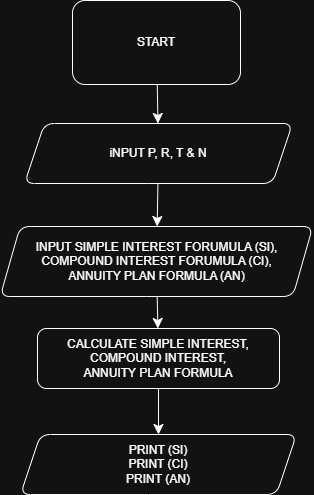

The diagram above was exported from draw.io. Its source (the exported page's mxGraphModel, read from the mxfile embedded in the PNG):
<mxGraphModel dx="730" dy="1187" grid="0" gridSize="10" guides="1" tooltips="1" connect="1" arrows="1" fold="1" page="0" pageScale="1" pageWidth="850" pageHeight="1100" math="0" shadow="0">
  <root>
    <mxCell id="0" />
    <mxCell id="1" parent="0" />
    <mxCell id="yflpW-Qpig9xdzm_re-Q-3" value="" style="edgeStyle=none;curved=1;rounded=0;orthogonalLoop=1;jettySize=auto;html=1;fontSize=12;startSize=8;endSize=8;" edge="1" parent="1" source="yflpW-Qpig9xdzm_re-Q-1" target="yflpW-Qpig9xdzm_re-Q-2">
      <mxGeometry relative="1" as="geometry" />
    </mxCell>
    <mxCell id="yflpW-Qpig9xdzm_re-Q-1" value="START" style="rounded=1;whiteSpace=wrap;html=1;" vertex="1" parent="1">
      <mxGeometry x="142" y="-353" width="168" height="84" as="geometry" />
    </mxCell>
    <mxCell id="yflpW-Qpig9xdzm_re-Q-11" value="" style="edgeStyle=none;curved=1;rounded=0;orthogonalLoop=1;jettySize=auto;html=1;fontSize=12;startSize=8;endSize=8;" edge="1" parent="1" source="yflpW-Qpig9xdzm_re-Q-2" target="yflpW-Qpig9xdzm_re-Q-10">
      <mxGeometry relative="1" as="geometry" />
    </mxCell>
    <mxCell id="yflpW-Qpig9xdzm_re-Q-2" value="iNPUT P, R, T &amp;amp; N" style="shape=parallelogram;perimeter=parallelogramPerimeter;whiteSpace=wrap;html=1;fixedSize=1;rounded=1;" vertex="1" parent="1">
      <mxGeometry x="94" y="-230" width="268" height="60" as="geometry" />
    </mxCell>
    <mxCell id="yflpW-Qpig9xdzm_re-Q-13" value="" style="edgeStyle=none;curved=1;rounded=0;orthogonalLoop=1;jettySize=auto;html=1;fontSize=12;startSize=8;endSize=8;" edge="1" parent="1" source="yflpW-Qpig9xdzm_re-Q-10" target="yflpW-Qpig9xdzm_re-Q-12">
      <mxGeometry relative="1" as="geometry" />
    </mxCell>
    <mxCell id="yflpW-Qpig9xdzm_re-Q-10" value="INPUT SIMPLE INTEREST&amp;nbsp;&lt;span style=&quot;background-color: transparent; color: light-dark(rgb(0, 0, 0), rgb(255, 255, 255));&quot;&gt;FORUMULA (SI),&lt;/span&gt;&lt;div&gt;&lt;span style=&quot;background-color: transparent; color: light-dark(rgb(0, 0, 0), rgb(255, 255, 255));&quot;&gt;COMPOUND INTEREST FORUMULA (CI),&lt;/span&gt;&lt;/div&gt;&lt;div&gt;&lt;span style=&quot;background-color: transparent; color: light-dark(rgb(0, 0, 0), rgb(255, 255, 255));&quot;&gt;ANNUITY PLAN FORMULA (AN)&lt;/span&gt;&lt;/div&gt;" style="shape=parallelogram;perimeter=parallelogramPerimeter;whiteSpace=wrap;html=1;fixedSize=1;rounded=1;" vertex="1" parent="1">
      <mxGeometry x="69.66" y="-127" width="312.67" height="70" as="geometry" />
    </mxCell>
    <mxCell id="yflpW-Qpig9xdzm_re-Q-15" value="" style="edgeStyle=none;curved=1;rounded=0;orthogonalLoop=1;jettySize=auto;html=1;fontSize=12;startSize=8;endSize=8;" edge="1" parent="1" source="yflpW-Qpig9xdzm_re-Q-12" target="yflpW-Qpig9xdzm_re-Q-14">
      <mxGeometry relative="1" as="geometry" />
    </mxCell>
    <mxCell id="yflpW-Qpig9xdzm_re-Q-12" value="CALCULATE SIMPLE INTEREST,&lt;div&gt;COMPOUND INTEREST,&lt;/div&gt;&lt;div&gt;ANNUITY PLAN FORMULA&lt;/div&gt;" style="whiteSpace=wrap;html=1;rounded=1;" vertex="1" parent="1">
      <mxGeometry x="107" y="-25" width="242" height="60" as="geometry" />
    </mxCell>
    <mxCell id="yflpW-Qpig9xdzm_re-Q-14" value="PRINT (SI)&lt;div&gt;PRINT (CI)&lt;/div&gt;&lt;div&gt;PRINT (AN)&lt;/div&gt;" style="shape=parallelogram;perimeter=parallelogramPerimeter;whiteSpace=wrap;html=1;fixedSize=1;rounded=1;" vertex="1" parent="1">
      <mxGeometry x="90" y="81" width="276" height="60" as="geometry" />
    </mxCell>
  </root>
</mxGraphModel>